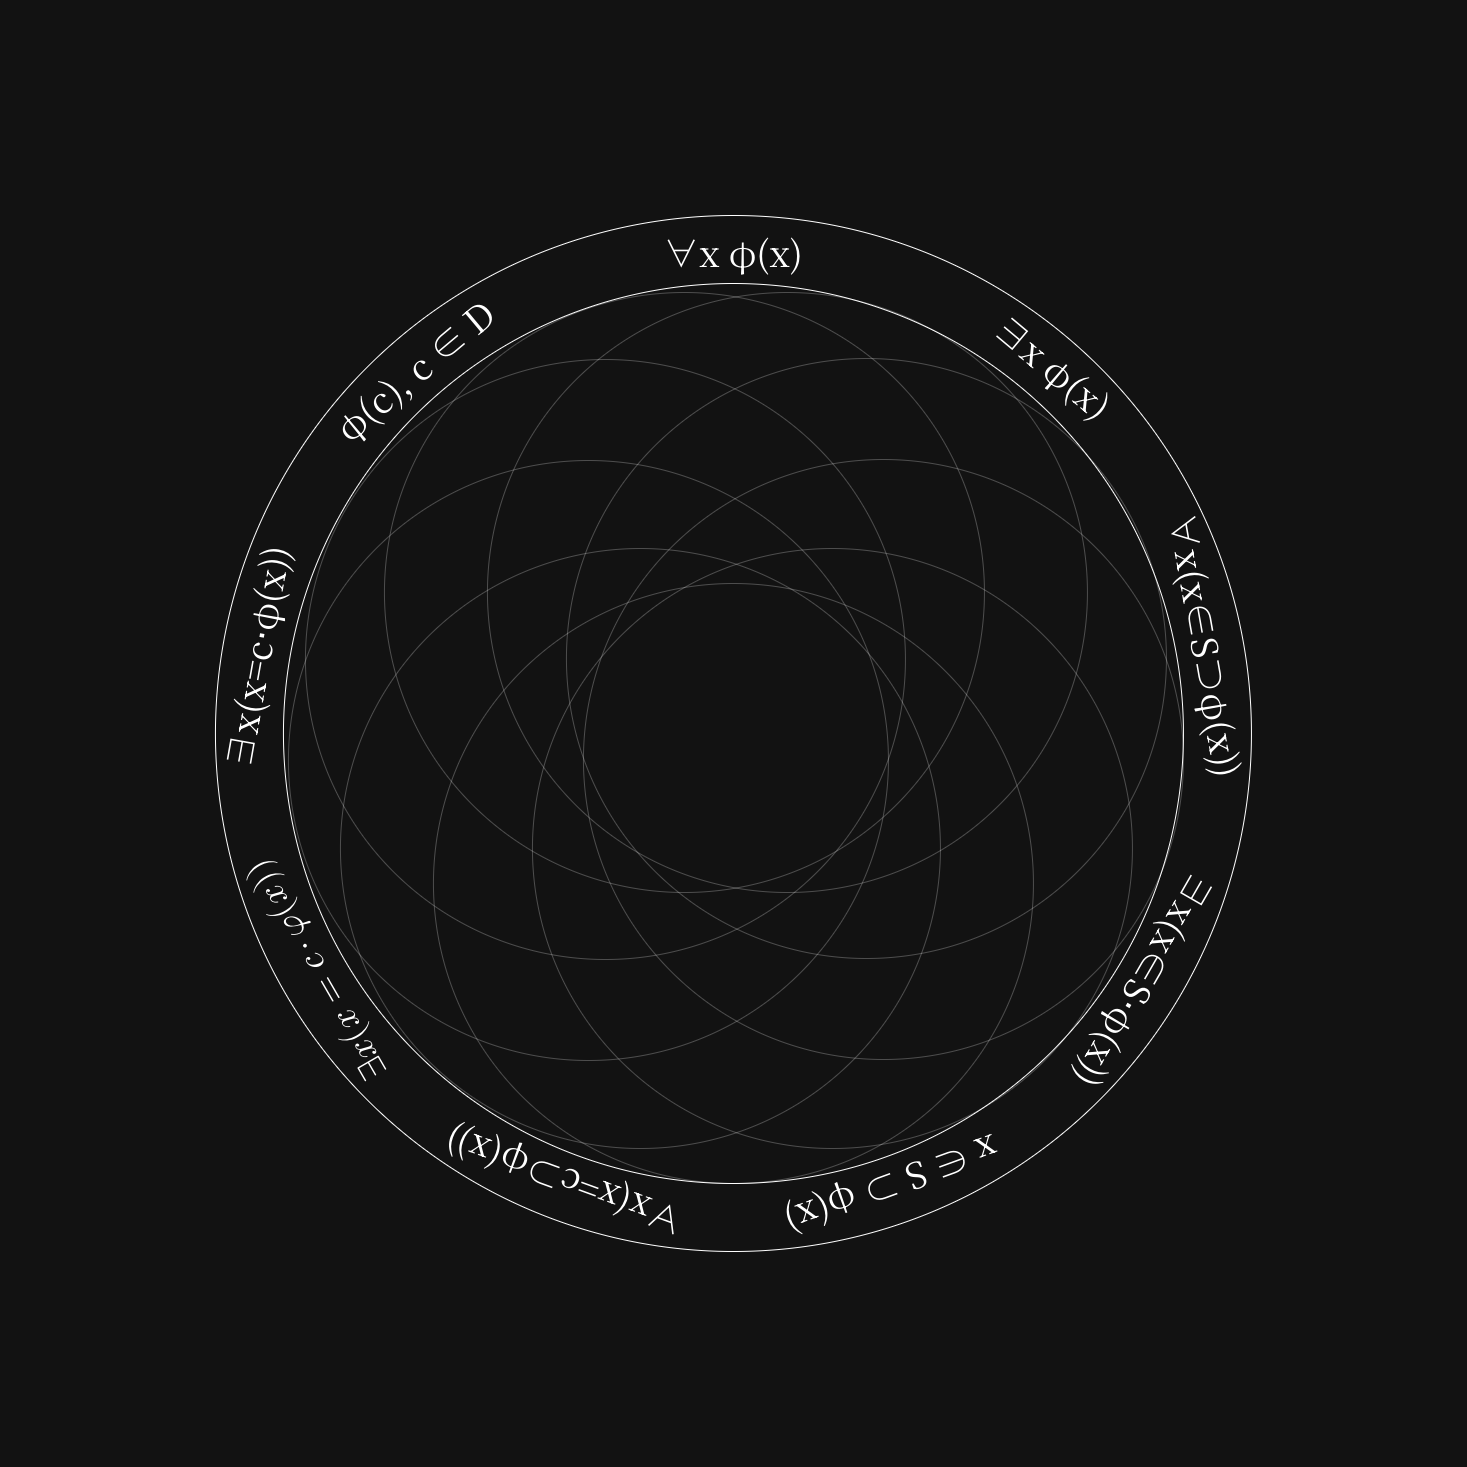

The diagram above was exported from draw.io. Its source (the exported page's mxGraphModel, read from the mxfile embedded in the PNG):
<mxGraphModel dx="2623" dy="2090" grid="1" gridSize="10" guides="1" tooltips="1" connect="1" arrows="1" fold="1" page="1" pageScale="1" pageWidth="850" pageHeight="1100" math="0" shadow="0">
  <root>
    <mxCell id="0" />
    <mxCell id="1" parent="0" />
    <mxCell id="zf7Yl0-yj_ZHN66I_OzP-126" value="" style="ellipse;whiteSpace=wrap;html=1;aspect=fixed;rotation=-135;container=0;fontFamily=noto serif cjk jp;" parent="1" vertex="1">
      <mxGeometry x="1189.94" y="582" width="1036" height="1036" as="geometry" />
    </mxCell>
    <mxCell id="zf7Yl0-yj_ZHN66I_OzP-103" value="" style="ellipse;whiteSpace=wrap;html=1;aspect=fixed;fillColor=default;fontFamily=noto serif cjk jp;container=0;" parent="1" vertex="1">
      <mxGeometry x="1257.94" y="650" width="900" height="900" as="geometry" />
    </mxCell>
    <mxCell id="zf7Yl0-yj_ZHN66I_OzP-98" value="" style="ellipse;whiteSpace=wrap;html=1;aspect=fixed;rotation=120;fillColor=none;opacity=25;fontFamily=noto serif cjk jp;container=0;" parent="1" vertex="1">
      <mxGeometry x="1279.94" y="726" width="600" height="600" as="geometry" />
    </mxCell>
    <mxCell id="zf7Yl0-yj_ZHN66I_OzP-94" value="" style="ellipse;whiteSpace=wrap;html=1;aspect=fixed;rotation=80;fillColor=none;opacity=25;fontFamily=noto serif cjk jp;container=0;" parent="1" vertex="1">
      <mxGeometry x="1262.94" y="827" width="600" height="600" as="geometry" />
    </mxCell>
    <mxCell id="zf7Yl0-yj_ZHN66I_OzP-86" value="" style="ellipse;whiteSpace=wrap;html=1;aspect=fixed;rotation=-200;fillColor=none;opacity=25;fontFamily=noto serif cjk jp;container=0;" parent="1" vertex="1">
      <mxGeometry x="1358.94" y="659" width="600" height="600" as="geometry" />
    </mxCell>
    <mxCell id="zf7Yl0-yj_ZHN66I_OzP-78" value="" style="ellipse;whiteSpace=wrap;html=1;aspect=fixed;rotation=-160;fillColor=none;opacity=25;fontFamily=noto serif cjk jp;container=0;" parent="1" vertex="1">
      <mxGeometry x="1461.94" y="659" width="600" height="600" as="geometry" />
    </mxCell>
    <mxCell id="zf7Yl0-yj_ZHN66I_OzP-73" value="" style="ellipse;whiteSpace=wrap;html=1;aspect=fixed;rotation=-120;fillColor=none;opacity=25;fontFamily=noto serif cjk jp;container=0;" parent="1" vertex="1">
      <mxGeometry x="1540.94" y="725" width="600" height="600" as="geometry" />
    </mxCell>
    <mxCell id="zf7Yl0-yj_ZHN66I_OzP-61" value="" style="ellipse;whiteSpace=wrap;html=1;aspect=fixed;rotation=-80;fillColor=none;opacity=25;fontFamily=noto serif cjk jp;container=0;" parent="1" vertex="1">
      <mxGeometry x="1557.94" y="825.9999999999995" width="600" height="600" as="geometry" />
    </mxCell>
    <mxCell id="zf7Yl0-yj_ZHN66I_OzP-104" value="" style="ellipse;whiteSpace=wrap;html=1;aspect=fixed;fillColor=none;opacity=25;fontFamily=noto serif cjk jp;container=0;" parent="1" vertex="1">
      <mxGeometry x="1407.94" y="950" width="600" height="600" as="geometry" />
    </mxCell>
    <mxCell id="zf7Yl0-yj_ZHN66I_OzP-106" value="" style="ellipse;whiteSpace=wrap;html=1;aspect=fixed;fillColor=none;rotation=40;opacity=25;fontFamily=noto serif cjk jp;container=0;" parent="1" vertex="1">
      <mxGeometry x="1314.94" y="915" width="600" height="600" as="geometry" />
    </mxCell>
    <mxCell id="zf7Yl0-yj_ZHN66I_OzP-57" value="" style="ellipse;whiteSpace=wrap;html=1;aspect=fixed;rotation=-40;fillColor=none;opacity=25;fontFamily=noto serif cjk jp;container=0;" parent="1" vertex="1">
      <mxGeometry x="1506.94" y="915" width="600" height="600" as="geometry" />
    </mxCell>
    <mxCell id="zf7Yl0-yj_ZHN66I_OzP-111" value="&lt;table&gt;&lt;tbody&gt;&lt;tr&gt;&lt;td data-start=&quot;3256&quot; data-end=&quot;3270&quot; data-col-size=&quot;sm&quot;&gt;&lt;/td&gt;&lt;/tr&gt;&lt;/tbody&gt;&lt;/table&gt;&lt;table&gt;&lt;tbody&gt;&lt;tr&gt;&lt;td data-start=&quot;3270&quot; data-end=&quot;3300&quot; data-col-size=&quot;sm&quot;&gt;&lt;font&gt;∀x φ(x)&lt;/font&gt;&lt;/td&gt;&lt;/tr&gt;&lt;/tbody&gt;&lt;/table&gt;" style="text;strokeColor=none;align=center;fillColor=none;html=1;verticalAlign=middle;whiteSpace=wrap;rounded=0;fontSize=36;rotation=0;container=0;fontFamily=noto serif cjk jp;" parent="1" vertex="1">
      <mxGeometry x="1607.937059614666" y="560" width="200" height="110" as="geometry" />
    </mxCell>
    <mxCell id="zf7Yl0-yj_ZHN66I_OzP-112" value="&lt;font&gt;∃x φ(x)&lt;/font&gt;" style="text;strokeColor=none;align=center;fillColor=none;html=1;verticalAlign=middle;whiteSpace=wrap;rounded=0;fontSize=36;rotation=40;container=0;fontFamily=noto serif cjk jp;" parent="1" vertex="1">
      <mxGeometry x="1928.7470596146661" y="671.31" width="200" height="121.17" as="geometry" />
    </mxCell>
    <mxCell id="zf7Yl0-yj_ZHN66I_OzP-113" value="φ(c), c ∈ D" style="text;strokeColor=none;align=center;fillColor=none;html=1;verticalAlign=middle;whiteSpace=wrap;rounded=0;fontSize=36;rotation=-40;container=0;fontFamily=noto serif cjk jp;" parent="1" vertex="1">
      <mxGeometry x="1288.7270596146661" y="681.17" width="200" height="110" as="geometry" />
    </mxCell>
    <mxCell id="zf7Yl0-yj_ZHN66I_OzP-117" value="&lt;span class=&quot;katex-mathml&quot;&gt;&lt;math xmlns=&quot;http://www.w3.org/1998/Math/MathML&quot;&gt;&lt;mrow&gt;&lt;mi mathvariant=&quot;normal&quot;&gt;∃&lt;/mi&gt;&lt;mi&gt;x&lt;/mi&gt;&lt;mo stretchy=&quot;false&quot;&gt;(&lt;/mo&gt;&lt;mi&gt;x&lt;/mi&gt;&lt;mo&gt;=&lt;/mo&gt;&lt;mi&gt;c&lt;/mi&gt;&lt;mo&gt;⋅&lt;/mo&gt;&lt;mi&gt;φ&lt;/mi&gt;&lt;mo stretchy=&quot;false&quot;&gt;(&lt;/mo&gt;&lt;mi&gt;x&lt;/mi&gt;&lt;mo stretchy=&quot;false&quot;&gt;)&lt;/mo&gt;&lt;mo stretchy=&quot;false&quot;&gt;)&lt;/mo&gt;&lt;/mrow&gt;\exists x (x = c \cdot \varphi(x))&lt;/math&gt;&lt;/span&gt;" style="text;strokeColor=none;align=center;fillColor=none;html=1;verticalAlign=middle;whiteSpace=wrap;rounded=0;fontSize=36;rotation=-120;container=0;fontFamily=noto serif cjk jp;" parent="1" vertex="1">
      <mxGeometry x="1150.736175203775" y="1281.9" width="274.02" height="113.76" as="geometry" />
    </mxCell>
    <mxCell id="zf7Yl0-yj_ZHN66I_OzP-118" value="&lt;span class=&quot;base&quot;&gt;&lt;span class=&quot;mord&quot;&gt;∃&lt;/span&gt;&lt;span class=&quot;mord mathnormal&quot;&gt;x&lt;/span&gt;&lt;span class=&quot;mopen&quot;&gt;(&lt;/span&gt;&lt;span class=&quot;mord mathnormal&quot;&gt;x&lt;/span&gt;&lt;span class=&quot;mspace&quot;&gt;&lt;/span&gt;&lt;span class=&quot;mrel&quot;&gt;=&lt;/span&gt;&lt;span class=&quot;mspace&quot;&gt;&lt;/span&gt;&lt;/span&gt;&lt;span class=&quot;base&quot;&gt;&lt;span class=&quot;strut&quot;&gt;&lt;/span&gt;&lt;span class=&quot;mord mathnormal&quot;&gt;c&lt;/span&gt;&lt;span class=&quot;mspace&quot;&gt;&lt;/span&gt;&lt;span class=&quot;mbin&quot;&gt;⋅&lt;/span&gt;&lt;span class=&quot;mspace&quot;&gt;&lt;/span&gt;&lt;/span&gt;&lt;span class=&quot;base&quot;&gt;&lt;span class=&quot;strut&quot;&gt;&lt;/span&gt;&lt;span class=&quot;mord mathnormal&quot;&gt;φ&lt;/span&gt;&lt;span class=&quot;mopen&quot;&gt;(&lt;/span&gt;&lt;span class=&quot;mord mathnormal&quot;&gt;x&lt;/span&gt;&lt;span class=&quot;mclose&quot;&gt;))&lt;/span&gt;&lt;/span&gt;" style="text;strokeColor=none;align=center;fillColor=none;html=1;verticalAlign=middle;whiteSpace=wrap;rounded=0;fontSize=36;rotation=-80;container=0;fontFamily=noto serif cjk jp;" parent="1" vertex="1">
      <mxGeometry x="1079.9961752037752" y="969.31" width="299.5" height="109.49" as="geometry" />
    </mxCell>
    <mxCell id="zf7Yl0-yj_ZHN66I_OzP-119" value="&lt;span class=&quot;base&quot;&gt;&lt;span class=&quot;mord&quot;&gt;∀&lt;/span&gt;&lt;span class=&quot;mord mathnormal&quot;&gt;x&lt;/span&gt;&lt;span class=&quot;mopen&quot;&gt;(&lt;/span&gt;&lt;span class=&quot;mord mathnormal&quot;&gt;x&lt;/span&gt;&lt;span class=&quot;mspace&quot;&gt;&lt;/span&gt;&lt;span class=&quot;mrel&quot;&gt;=&lt;/span&gt;&lt;span class=&quot;mspace&quot;&gt;&lt;/span&gt;&lt;/span&gt;&lt;span class=&quot;base&quot;&gt;&lt;span class=&quot;strut&quot;&gt;&lt;/span&gt;&lt;span class=&quot;mord mathnormal&quot;&gt;c&lt;/span&gt;&lt;span class=&quot;mspace&quot;&gt;&lt;/span&gt;&lt;span class=&quot;mrel&quot;&gt;⊃&lt;/span&gt;&lt;span class=&quot;mspace&quot;&gt;&lt;/span&gt;&lt;/span&gt;&lt;span class=&quot;base&quot;&gt;&lt;span class=&quot;strut&quot;&gt;&lt;/span&gt;&lt;span class=&quot;mord mathnormal&quot;&gt;φ&lt;/span&gt;&lt;span class=&quot;mopen&quot;&gt;(&lt;/span&gt;&lt;span class=&quot;mord mathnormal&quot;&gt;x&lt;/span&gt;&lt;span class=&quot;mclose&quot;&gt;))&lt;/span&gt;&lt;/span&gt;" style="text;strokeColor=none;align=center;fillColor=none;html=1;verticalAlign=middle;whiteSpace=wrap;rounded=0;fontSize=36;rotation=-160;container=0;fontFamily=noto serif cjk jp;" parent="1" vertex="1">
      <mxGeometry x="1402.4661752037753" y="1500.54" width="270.88" height="100" as="geometry" />
    </mxCell>
    <mxCell id="zf7Yl0-yj_ZHN66I_OzP-121" value="&lt;span class=&quot;base&quot;&gt;&lt;span class=&quot;mord&quot;&gt;∃&lt;/span&gt;&lt;span class=&quot;mord mathnormal&quot;&gt;x&lt;/span&gt;&lt;span class=&quot;mopen&quot;&gt;(&lt;/span&gt;&lt;span class=&quot;mord mathnormal&quot;&gt;x&lt;/span&gt;&lt;span class=&quot;mspace&quot;&gt;&lt;/span&gt;&lt;span class=&quot;mrel&quot;&gt;∈&lt;/span&gt;&lt;span class=&quot;mspace&quot;&gt;&lt;/span&gt;&lt;/span&gt;&lt;span class=&quot;base&quot;&gt;&lt;span class=&quot;strut&quot;&gt;&lt;/span&gt;&lt;span class=&quot;mord mathnormal&quot;&gt;S&lt;/span&gt;&lt;span class=&quot;mspace&quot;&gt;&lt;/span&gt;&lt;span class=&quot;mbin&quot;&gt;⋅&lt;/span&gt;&lt;span class=&quot;mspace&quot;&gt;&lt;/span&gt;&lt;/span&gt;&lt;span class=&quot;base&quot;&gt;&lt;span class=&quot;strut&quot;&gt;&lt;/span&gt;&lt;span class=&quot;mord mathnormal&quot;&gt;φ&lt;/span&gt;&lt;span class=&quot;mopen&quot;&gt;(&lt;/span&gt;&lt;span class=&quot;mord mathnormal&quot;&gt;x&lt;/span&gt;&lt;span class=&quot;mclose&quot;&gt;))&lt;/span&gt;&lt;/span&gt;" style="text;strokeColor=none;align=center;fillColor=none;html=1;verticalAlign=middle;whiteSpace=wrap;rounded=0;fontSize=36;rotation=-240;container=0;fontFamily=noto serif cjk jp;" parent="1" vertex="1">
      <mxGeometry x="2003.8661752037754" y="1288.88" width="236.5" height="117.78" as="geometry" />
    </mxCell>
    <mxCell id="zf7Yl0-yj_ZHN66I_OzP-122" value="&lt;font&gt;x ∈ S&amp;nbsp;&lt;/font&gt;&lt;span style=&quot;text-align: left;&quot;&gt;⊃&lt;/span&gt;&lt;font&gt;&amp;nbsp;φ(x)&lt;/font&gt;" style="text;strokeColor=none;align=center;fillColor=none;html=1;verticalAlign=middle;whiteSpace=wrap;rounded=0;fontSize=36;rotation=-200;container=0;fontFamily=noto serif cjk jp;" parent="1" vertex="1">
      <mxGeometry x="1753.1161752037754" y="1496.02" width="227.39" height="116.23" as="geometry" />
    </mxCell>
    <mxCell id="zf7Yl0-yj_ZHN66I_OzP-123" value="&lt;span class=&quot;base&quot;&gt;&lt;span class=&quot;mord&quot;&gt;∀&lt;/span&gt;&lt;span class=&quot;mord mathnormal&quot;&gt;x&lt;/span&gt;&lt;span class=&quot;mopen&quot;&gt;(&lt;/span&gt;&lt;span class=&quot;mord mathnormal&quot;&gt;x&lt;/span&gt;&lt;span class=&quot;mspace&quot;&gt;&lt;/span&gt;&lt;span class=&quot;mrel&quot;&gt;∈&lt;/span&gt;&lt;span class=&quot;mspace&quot;&gt;&lt;/span&gt;&lt;/span&gt;&lt;span class=&quot;base&quot;&gt;&lt;span class=&quot;strut&quot;&gt;&lt;/span&gt;&lt;span class=&quot;mord mathnormal&quot;&gt;S&lt;/span&gt;&lt;span class=&quot;mspace&quot;&gt;&lt;/span&gt;&lt;span class=&quot;mrel&quot;&gt;⊃&lt;/span&gt;&lt;span class=&quot;mspace&quot;&gt;&lt;/span&gt;&lt;/span&gt;&lt;span class=&quot;base&quot;&gt;&lt;span class=&quot;strut&quot;&gt;&lt;/span&gt;&lt;span class=&quot;mord mathnormal&quot;&gt;φ&lt;/span&gt;&lt;span class=&quot;mopen&quot;&gt;(&lt;/span&gt;&lt;span class=&quot;mord mathnormal&quot;&gt;x&lt;/span&gt;&lt;span class=&quot;mclose&quot;&gt;))&lt;/span&gt;&lt;/span&gt;" style="text;strokeColor=none;align=center;fillColor=none;html=1;verticalAlign=middle;whiteSpace=wrap;rounded=0;fontSize=36;rotation=-280;container=0;fontFamily=noto serif cjk jp;" parent="1" vertex="1">
      <mxGeometry x="2056.696175203775" y="953.28" width="251.91" height="116.47" as="geometry" />
    </mxCell>
  </root>
</mxGraphModel>